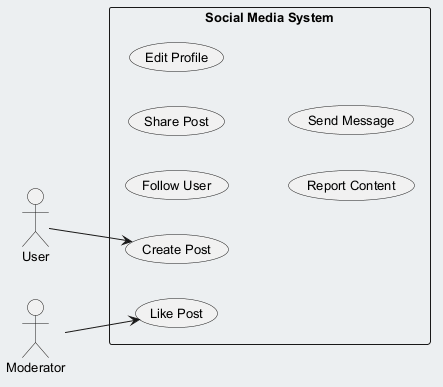

The diagram above was rendered by PlantUML. Its source (embedded in the PNG):
@startuml
skinparam backgroundColor #ECEFF1
skinparam classBackgroundColor #FFFFFF
skinparam classBorderColor #455A64
skinparam defaultFontSize 13
left to right direction
actor "User" as U
actor "Moderator" as M
rectangle "Social Media System" {
  usecase "Create Post" as UC_CreatePost
  usecase "Follow User" as UC_FollowUser
  usecase "Share Post" as UC_SharePost
  usecase "Edit Profile" as UC_EditProfile
  usecase "Like Post" as UC_LikePost
  usecase "Report Content" as UC_ReportContent
  usecase "Send Message" as UC_SendMessage
}
U --> UC_CreatePost
M --> UC_LikePost
@enduml